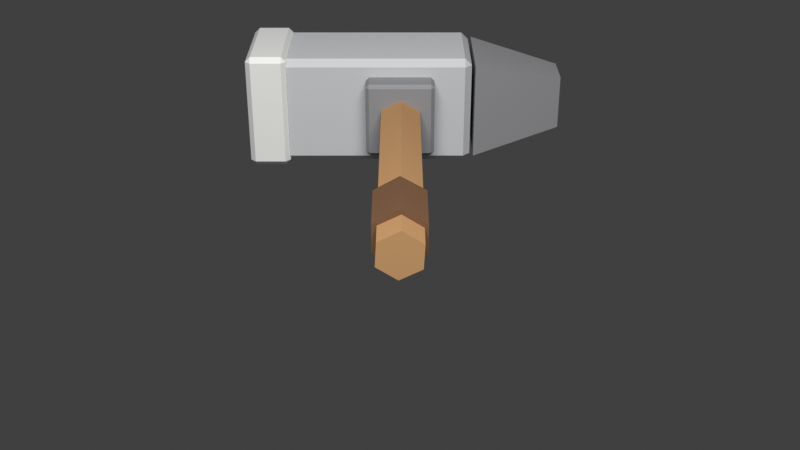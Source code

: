 # Source: evilquest_hammer.blend  (saved by Blender 5.1.30; exported with 4.5.12 LTS)
import bpy
from mathutils import Matrix  # noqa: F401  (used for matrix-valued properties, if any)

bpy.ops.wm.read_factory_settings(use_empty=True)
scene = bpy.context.scene
scene.name = 'Scene'

# ---- collections
col_collection = bpy.data.collections.new('Collection'); scene.collection.children.link(col_collection)
col_gltf_not_exported = bpy.data.collections.new('glTF_not_exported'); scene.collection.children.link(col_gltf_not_exported)
col_gltf_not_exported.hide_render = True
col_gltf_not_exported.hide_viewport = True

# ---- materials (node trees are filled in below, after node groups)
mat_hammer_iron_dark = bpy.data.materials.new('Hammer_iron_dark')
mat_hammer_iron_dark.diffuse_color = (0.26, 0.26, 0.27, 1.0)
mat_hammer_oak_handle = bpy.data.materials.new('Hammer_oak_handle')
mat_hammer_oak_handle.diffuse_color = (0.45, 0.25, 0.11, 1.0)
mat_hammer_dark_leather = bpy.data.materials.new('Hammer_dark_leather')
mat_hammer_dark_leather.diffuse_color = (0.16, 0.08, 0.04, 1.0)
mat_hammer_iron_mid = bpy.data.materials.new('Hammer_iron_mid')
mat_hammer_iron_mid.diffuse_color = (0.54, 0.55, 0.56, 1.0)
mat_hammer_iron_light = bpy.data.materials.new('Hammer_iron_light')
mat_hammer_iron_light.diffuse_color = (0.78, 0.78, 0.76, 1.0)

# ---- material node trees
mat_hammer_iron_dark.use_nodes = True; mat_hammer_iron_dark.node_tree.nodes.clear()
_N = mat_hammer_iron_dark.node_tree.nodes; _L = mat_hammer_iron_dark.node_tree.links
n0 = _N.new('ShaderNodeBsdfPrincipled'); n0.name = 'Principled BSDF'; n0.location = (-200, 100)
n0.inputs[0].default_value = (0.26, 0.26, 0.27, 1.0)
n0.inputs[2].default_value = 0.74
n0.inputs[13].default_value = 0.22
n1 = _N.new('ShaderNodeOutputMaterial'); n1.name = 'Material Output'; n1.location = (200, 100)
_L.new(n0.outputs[0], n1.inputs[0])
n1.is_active_output = True
mat_hammer_oak_handle.use_nodes = True; mat_hammer_oak_handle.node_tree.nodes.clear()
_N = mat_hammer_oak_handle.node_tree.nodes; _L = mat_hammer_oak_handle.node_tree.links
n0 = _N.new('ShaderNodeBsdfPrincipled'); n0.name = 'Principled BSDF'; n0.location = (-200, 100)
n0.inputs[0].default_value = (0.45, 0.25, 0.11, 1.0)
n0.inputs[2].default_value = 0.92
n0.inputs[13].default_value = 0.22
n1 = _N.new('ShaderNodeOutputMaterial'); n1.name = 'Material Output'; n1.location = (200, 100)
_L.new(n0.outputs[0], n1.inputs[0])
n1.is_active_output = True
mat_hammer_dark_leather.use_nodes = True; mat_hammer_dark_leather.node_tree.nodes.clear()
_N = mat_hammer_dark_leather.node_tree.nodes; _L = mat_hammer_dark_leather.node_tree.links
n0 = _N.new('ShaderNodeBsdfPrincipled'); n0.name = 'Principled BSDF'; n0.location = (-200, 100)
n0.inputs[0].default_value = (0.16, 0.08, 0.04, 1.0)
n0.inputs[2].default_value = 0.9
n0.inputs[13].default_value = 0.22
n1 = _N.new('ShaderNodeOutputMaterial'); n1.name = 'Material Output'; n1.location = (200, 100)
_L.new(n0.outputs[0], n1.inputs[0])
n1.is_active_output = True
mat_hammer_iron_mid.use_nodes = True; mat_hammer_iron_mid.node_tree.nodes.clear()
_N = mat_hammer_iron_mid.node_tree.nodes; _L = mat_hammer_iron_mid.node_tree.links
n0 = _N.new('ShaderNodeBsdfPrincipled'); n0.name = 'Principled BSDF'; n0.location = (-200, 100)
n0.inputs[0].default_value = (0.54, 0.55, 0.56, 1.0)
n0.inputs[2].default_value = 0.62
n0.inputs[13].default_value = 0.22
n1 = _N.new('ShaderNodeOutputMaterial'); n1.name = 'Material Output'; n1.location = (200, 100)
_L.new(n0.outputs[0], n1.inputs[0])
n1.is_active_output = True
mat_hammer_iron_light.use_nodes = True; mat_hammer_iron_light.node_tree.nodes.clear()
_N = mat_hammer_iron_light.node_tree.nodes; _L = mat_hammer_iron_light.node_tree.links
n0 = _N.new('ShaderNodeBsdfPrincipled'); n0.name = 'Principled BSDF'; n0.location = (-200, 100)
n0.inputs[0].default_value = (0.78, 0.78, 0.76, 1.0)
n0.inputs[2].default_value = 0.58
n0.inputs[13].default_value = 0.22
n1 = _N.new('ShaderNodeOutputMaterial'); n1.name = 'Material Output'; n1.location = (200, 100)
_L.new(n0.outputs[0], n1.inputs[0])
n1.is_active_output = True

# ---- world
world_world = bpy.data.worlds.new('World'); scene.world = world_world
world_world.use_nodes = True; world_world.node_tree.nodes.clear()
_N = world_world.node_tree.nodes; _L = world_world.node_tree.links
n0 = _N.new('ShaderNodeOutputWorld'); n0.name = 'World Output'; n0.location = (200, 100)
n1 = _N.new('ShaderNodeBackground'); n1.name = 'Background'; n1.location = (-200, 100)
n1.inputs[0].default_value = (0.05088, 0.05088, 0.05088, 1.0)
_L.new(n1.outputs[0], n0.inputs[0])
n0.is_active_output = True
world_world.color = (0.05088, 0.05088, 0.05088)
world_world.sun_shadow_jitter_overblur = 0.0

# ---- cameras
cam_camera_004 = bpy.data.cameras.new('Camera.004')

# ---- lights
light_area_004 = bpy.data.lights.new('Area.004', 'AREA')
light_area_004.energy = 320.0
light_area_004.size = 3.0
light_area_004.size_y = 1.0

# ---- meshes
me_hammer_mesh = bpy.data.meshes.new('Hammer_mesh')
me_hammer_mesh.from_pydata([(0.22, 0.86, -0.14), (0.22, 1.14, -0.14), (0.22, 1.14, 0.14), (0.22, 0.86, 0.14), (0.48, 0.94, -0.08), (0.48, 1.06, -0.08), (0.48, 1.06, 0.08), (0.48, 0.94, 0.08), (0.003402, 0.86, 0.06491), (0.003402, 0.0, 0.06491), (0.05792, 0.86, 0.02951), (0.05792, 0.0, 0.02951), (0.05451, 0.86, -0.0354), (0.05451, 0.0, -0.0354), (-0.003402, 0.86, -0.06491), (-0.003402, 0.0, -0.06491), (-0.05792, 0.86, -0.02951), (-0.05792, 0.0, -0.02951), (-0.05451, 0.86, 0.0354), (-0.05451, 0.0, 0.0354), (0.0, 0.26, 0.078), (0.0, 0.08, 0.078), (0.06755, 0.26, 0.039), (0.06755, 0.08, 0.039), (0.06755, 0.26, -0.039), (0.06755, 0.08, -0.039), (0.0, 0.26, -0.078), (0.0, 0.08, -0.078), (-0.06755, 0.26, -0.039), (-0.06755, 0.08, -0.039), (-0.06755, 0.26, 0.039), (-0.06755, 0.08, 0.039), (-0.33, 0.88, -0.16), (-0.33, 0.86, -0.14), (-0.35, 0.88, -0.14), (-0.33, 0.86, 0.14), (-0.33, 0.88, 0.16), (-0.35, 0.88, 0.14), (-0.33, 1.12, -0.16), (-0.35, 1.12, -0.14), (-0.33, 1.14, -0.14), (-0.33, 1.12, 0.16), (-0.33, 1.14, 0.14), (-0.35, 1.12, 0.14), (0.19, 0.88, -0.16), (0.21, 0.88, -0.14), (0.19, 0.86, -0.14), (0.19, 0.88, 0.16), (0.19, 0.86, 0.14), (0.21, 0.88, 0.14), (0.19, 1.12, -0.16), (0.19, 1.14, -0.14), (0.21, 1.12, -0.14), (0.19, 1.12, 0.16), (0.21, 1.12, 0.14), (0.19, 1.14, 0.14), (-0.435, 0.865, -0.17), (-0.435, 0.85, -0.155), (-0.45, 0.865, -0.155), (-0.435, 0.85, 0.155), (-0.435, 0.865, 0.17), (-0.45, 0.865, 0.155), (-0.435, 1.135, -0.17), (-0.45, 1.135, -0.155), (-0.435, 1.15, -0.155), (-0.435, 1.135, 0.17), (-0.435, 1.15, 0.155), (-0.45, 1.135, 0.155), (-0.345, 0.865, -0.17), (-0.33, 0.865, -0.155), (-0.345, 0.85, -0.155), (-0.345, 0.865, 0.17), (-0.345, 0.85, 0.155), (-0.33, 0.865, 0.155), (-0.345, 1.135, -0.17), (-0.345, 1.15, -0.155), (-0.33, 1.135, -0.155), (-0.345, 1.135, 0.17), (-0.33, 1.135, 0.155), (-0.345, 1.15, 0.155), (-0.09, 0.8, -0.11), (-0.09, 0.79, -0.1), (-0.1, 0.8, -0.1), (-0.09, 0.79, 0.1), (-0.09, 0.8, 0.11), (-0.1, 0.8, 0.1), (-0.09, 0.86, -0.11), (-0.1, 0.86, -0.1), (-0.09, 0.87, -0.1), (-0.09, 0.86, 0.11), (-0.09, 0.87, 0.1), (-0.1, 0.86, 0.1), (0.09, 0.8, -0.11), (0.1, 0.8, -0.1), (0.09, 0.79, -0.1), (0.09, 0.8, 0.11), (0.09, 0.79, 0.1), (0.1, 0.8, 0.1), (0.09, 0.86, -0.11), (0.09, 0.87, -0.1), (0.1, 0.86, -0.1), (0.09, 0.86, 0.11), (0.1, 0.86, 0.1), (0.09, 0.87, 0.1)], [], [(0, 1, 2, 3), (4, 7, 6, 5), (0, 4, 5, 1), (1, 5, 6, 2), (2, 6, 7, 3), (3, 7, 4, 0), (8, 9, 11, 10), (10, 11, 13, 12), (12, 13, 15, 14), (14, 15, 17, 16), (11, 9, 19, 17, 15, 13), (16, 17, 19, 18), (18, 19, 9, 8), (8, 10, 12, 14, 16, 18), (20, 21, 23, 22), (22, 23, 25, 24), (24, 25, 27, 26), (26, 27, 29, 28), (23, 21, 31, 29, 27, 25), (28, 29, 31, 30), (30, 31, 21, 20), (20, 22, 24, 26, 28, 30), (32, 33, 34), (35, 36, 37), (38, 39, 40), (41, 42, 43), (44, 45, 46), (47, 48, 49), (50, 51, 52), (53, 54, 55), (38, 32, 34, 39), (33, 35, 37, 34), (36, 41, 43, 37), (42, 40, 39, 43), (50, 38, 40, 51), (41, 53, 55, 42), (54, 52, 51, 55), (44, 50, 52, 45), (53, 47, 49, 54), (48, 46, 45, 49), (32, 44, 46, 33), (47, 36, 35, 48), (38, 50, 44, 32), (34, 37, 43, 39), (46, 48, 35, 33), (53, 41, 36, 47), (40, 42, 55, 51), (52, 54, 49, 45), (56, 57, 58), (59, 60, 61), (62, 63, 64), (65, 66, 67), (68, 69, 70), (71, 72, 73), (74, 75, 76), (77, 78, 79), (62, 56, 58, 63), (57, 59, 61, 58), (60, 65, 67, 61), (66, 64, 63, 67), (74, 62, 64, 75), (65, 77, 79, 66), (78, 76, 75, 79), (68, 74, 76, 69), (77, 71, 73, 78), (72, 70, 69, 73), (56, 68, 70, 57), (71, 60, 59, 72), (62, 74, 68, 56), (58, 61, 67, 63), (70, 72, 59, 57), (77, 65, 60, 71), (64, 66, 79, 75), (76, 78, 73, 69), (80, 81, 82), (83, 84, 85), (86, 87, 88), (89, 90, 91), (92, 93, 94), (95, 96, 97), (98, 99, 100), (101, 102, 103), (86, 80, 82, 87), (81, 83, 85, 82), (84, 89, 91, 85), (90, 88, 87, 91), (98, 86, 88, 99), (89, 101, 103, 90), (102, 100, 99, 103), (92, 98, 100, 93), (101, 95, 97, 102), (96, 94, 93, 97), (80, 92, 94, 81), (95, 84, 83, 96), (86, 98, 92, 80), (82, 85, 91, 87), (94, 96, 83, 81), (101, 89, 84, 95), (88, 90, 103, 99), (100, 102, 97, 93)])
me_hammer_mesh.polygons.foreach_set('material_index', [0, 0, 0, 0, 0, 0, 1, 1, 1, 1, 1, 1, 1, 1, 2, 2, 2, 2, 2, 2, 2, 2, 3, 3, 3, 3, 3, 3, 3, 3, 3, 3, 3, 3, 3, 3, 3, 3, 3, 3, 3, 3, 3, 3, 3, 3, 3, 3, 4, 4, 4, 4, 4, 4, 4, 4, 4, 4, 4, 4, 4, 4, 4, 4, 4, 4, 4, 4, 4, 4, 4, 4, 4, 4, 0, 0, 0, 0, 0, 0, 0, 0, 0, 0, 0, 0, 0, 0, 0, 0, 0, 0, 0, 0, 0, 0, 0, 0, 0, 0])
_uv = me_hammer_mesh.uv_layers.new(name='UVMap')
_uv.uv.foreach_set('vector', [0.0, 0.0, 0.0, 0.0, 0.0, 0.0, 0.0, 0.0, 0.0, 0.0, 0.0, 0.0, 0.0, 0.0, 0.0, 0.0, 0.0, 0.0, 0.0, 0.0, 0.0, 0.0, 0.0, 0.0, 0.0, 0.0, 0.0, 0.0, 0.0, 0.0, 0.0, 0.0, 0.0, 0.0, 0.0, 0.0, 0.0, 0.0, 0.0, 0.0, 0.0, 0.0, 0.0, 0.0, 0.0, 0.0, 0.0, 0.0, 1.0, 0.5, 1.0, 1.0, 0.8333, 1.0, 0.8333, 0.5, 0.8333, 0.5, 0.8333, 1.0, 0.6667, 1.0, 0.6667, 0.5, 0.6667, 0.5, 0.6667, 1.0, 0.5, 1.0, 0.5, 0.5, 0.5, 0.5, 0.5, 1.0, 0.3333, 1.0, 0.3333, 0.5, 0.4578, 0.37, 0.25, 0.49, 0.04215, 0.37, 0.04215, 0.13, 0.25, 0.01, 0.4578, 0.13, 0.3333, 0.5, 0.3333, 1.0, 0.1667, 1.0, 0.1667, 0.5, 0.1667, 0.5, 0.1667, 1.0, -8.941e-08, 1.0, -8.941e-08, 0.5, 0.75, 0.49, 0.9578, 0.37, 0.9578, 0.13, 0.75, 0.01, 0.5422, 0.13, 0.5422, 0.37, 1.0, 0.5, 1.0, 1.0, 0.8333, 1.0, 0.8333, 0.5, 0.8333, 0.5, 0.8333, 1.0, 0.6667, 1.0, 0.6667, 0.5, 0.6667, 0.5, 0.6667, 1.0, 0.5, 1.0, 0.5, 0.5, 0.5, 0.5, 0.5, 1.0, 0.3333, 1.0, 0.3333, 0.5, 0.4578, 0.37, 0.25, 0.49, 0.04215, 0.37, 0.04215, 0.13, 0.25, 0.01, 0.4578, 0.13, 0.3333, 0.5, 0.3333, 1.0, 0.1667, 1.0, 0.1667, 0.5, 0.1667, 0.5, 0.1667, 1.0, -8.941e-08, 1.0, -8.941e-08, 0.5, 0.75, 0.49, 0.9578, 0.37, 0.9578, 0.13, 0.75, 0.01, 0.5422, 0.13, 0.5422, 0.37, 0.1339, 0.7321, 0.1339, 0.75, 0.125, 0.7321, 0.6094, 0.0, 0.625, 0.01786, 0.6094, 0.01786, 0.1339, 0.5179, 0.125, 0.5179, 0.1339, 0.5, 0.625, 0.2411, 0.6094, 0.2567, 0.6094, 0.2321, 0.3661, 0.7321, 0.3867, 0.7321, 0.3783, 0.7545, 0.6295, 0.7455, 0.6094, 0.7589, 0.6094, 0.7366, 0.3661, 0.5179, 0.3783, 0.4955, 0.3867, 0.5179, 0.6295, 0.5045, 0.6094, 0.5134, 0.6094, 0.4911, 0.1339, 0.5179, 0.1339, 0.7321, 0.125, 0.7321, 0.125, 0.5179, 0.3906, 0.0, 0.6094, 0.0, 0.6094, 0.01786, 0.3906, 0.01786, 0.625, 0.01786, 0.625, 0.2411, 0.6094, 0.2321, 0.6094, 0.01786, 0.6094, 0.2567, 0.3906, 0.2589, 0.3906, 0.2321, 0.6094, 0.2321, 0.3661, 0.5179, 0.1339, 0.5179, 0.1339, 0.5, 0.3783, 0.4955, 0.625, 0.2411, 0.6295, 0.5045, 0.6094, 0.4911, 0.6094, 0.2567, 0.6094, 0.5134, 0.3867, 0.5179, 0.3783, 0.4955, 0.6094, 0.4911, 0.3661, 0.7321, 0.3661, 0.5179, 0.3867, 0.5179, 0.3867, 0.7321, 0.6295, 0.5045, 0.6295, 0.7455, 0.6094, 0.7366, 0.6094, 0.5134, 0.6094, 0.7589, 0.3783, 0.7545, 0.3867, 0.7321, 0.6094, 0.7366, 0.1339, 0.7321, 0.3661, 0.7321, 0.3783, 0.7545, 0.1339, 0.75, 0.6295, 0.7455, 0.625, 0.9911, 0.6094, 0.9911, 0.6094, 0.7589, 0.1339, 0.5179, 0.3661, 0.5179, 0.3661, 0.7321, 0.1339, 0.7321, 0.3906, 0.01786, 0.6094, 0.01786, 0.6094, 0.2321, 0.3906, 0.2321, 0.3783, 0.7545, 0.6094, 0.7589, 0.6094, 0.9911, 0.3906, 0.9911, 0.6295, 0.5045, 0.8661, 0.5179, 0.8661, 0.7321, 0.6295, 0.7455, 0.3906, 0.2589, 0.6094, 0.2567, 0.6094, 0.4911, 0.3783, 0.4955, 0.3867, 0.5179, 0.6094, 0.5134, 0.6094, 0.7366, 0.3867, 0.7321, 0.1562, 0.7375, 0.1563, 0.75, 0.125, 0.7375, 0.614, 0.0, 0.625, 0.0125, 0.614, 0.0125, 0.1562, 0.5125, 0.125, 0.5125, 0.1563, 0.5, 0.625, 0.2521, 0.614, 0.2734, 0.614, 0.2375, 0.3438, 0.7375, 0.3833, 0.7375, 0.3649, 0.7656, 0.6406, 0.7594, 0.614, 0.7812, 0.614, 0.7406, 0.3438, 0.5125, 0.3649, 0.4844, 0.3833, 0.5125, 0.6406, 0.4906, 0.614, 0.5094, 0.614, 0.4688, 0.1562, 0.5125, 0.1562, 0.7375, 0.125, 0.7375, 0.125, 0.5125, 0.386, 0.0, 0.614, 0.0, 0.614, 0.0125, 0.386, 0.0125, 0.625, 0.0125, 0.625, 0.2521, 0.614, 0.2375, 0.614, 0.0125, 0.614, 0.2734, 0.386, 0.2812, 0.386, 0.2375, 0.614, 0.2375, 0.3438, 0.5125, 0.1562, 0.5125, 0.1563, 0.5, 0.3649, 0.4844, 0.625, 0.2521, 0.6406, 0.4906, 0.614, 0.4688, 0.614, 0.2734, 0.614, 0.5094, 0.3833, 0.5125, 0.3649, 0.4844, 0.614, 0.4688, 0.3438, 0.7375, 0.3438, 0.5125, 0.3833, 0.5125, 0.3833, 0.7375, 0.6406, 0.4906, 0.6406, 0.7594, 0.614, 0.7406, 0.614, 0.5094, 0.614, 0.7812, 0.3649, 0.7656, 0.3833, 0.7375, 0.614, 0.7406, 0.1562, 0.7375, 0.3438, 0.7375, 0.3649, 0.7656, 0.1563, 0.75, 0.6406, 0.7594, 0.625, 0.9688, 0.614, 0.9688, 0.614, 0.7812, 0.1562, 0.5125, 0.3438, 0.5125, 0.3438, 0.7375, 0.1562, 0.7375, 0.386, 0.0125, 0.614, 0.0125, 0.614, 0.2375, 0.386, 0.2375, 0.3649, 0.7656, 0.614, 0.7812, 0.614, 0.9688, 0.386, 0.9688, 0.6406, 0.4906, 0.8438, 0.5125, 0.8438, 0.7375, 0.6406, 0.7594, 0.386, 0.2812, 0.614, 0.2734, 0.614, 0.4688, 0.3649, 0.4844, 0.3833, 0.5125, 0.614, 0.5094, 0.614, 0.7406, 0.3833, 0.7375, 0.1375, 0.7187, 0.1375, 0.75, 0.125, 0.7188, 0.6136, 0.9875, 0.625, 0.9875, 0.6136, 1.0, 0.1375, 0.5312, 0.125, 0.5312, 0.1375, 0.5, 0.625, 0.2479, 0.6136, 0.2625, 0.6136, 0.2266, 0.3625, 0.7188, 0.3835, 0.7188, 0.3744, 0.7563, 0.6312, 0.7406, 0.6136, 0.7625, 0.6136, 0.7266, 0.3625, 0.5312, 0.3744, 0.4938, 0.3835, 0.5312, 0.6312, 0.5203, 0.6136, 0.5312, 0.6136, 0.4906, 0.1375, 0.5312, 0.1375, 0.7187, 0.125, 0.7188, 0.125, 0.5312, 0.3864, 0.0, 0.6136, 0.0, 0.6136, 0.03125, 0.3864, 0.03125, 0.625, 0.03125, 0.625, 0.2479, 0.6136, 0.2266, 0.6136, 0.03125, 0.6136, 0.2625, 0.3864, 0.2625, 0.3864, 0.2188, 0.6136, 0.2266, 0.3625, 0.5312, 0.1375, 0.5312, 0.1375, 0.5, 0.3744, 0.4938, 0.625, 0.2479, 0.6312, 0.5203, 0.6136, 0.4906, 0.6136, 0.2625, 0.6136, 0.5312, 0.3835, 0.5312, 0.3744, 0.4938, 0.6136, 0.4906, 0.3625, 0.7188, 0.3625, 0.5312, 0.3835, 0.5312, 0.3835, 0.7188, 0.6312, 0.5203, 0.6312, 0.7406, 0.6136, 0.7266, 0.6136, 0.5312, 0.6136, 0.7625, 0.3744, 0.7563, 0.3835, 0.7188, 0.6136, 0.7266, 0.1375, 0.7187, 0.3625, 0.7188, 0.3744, 0.7563, 0.1375, 0.75, 0.6312, 0.7406, 0.625, 0.9875, 0.6136, 0.9875, 0.6136, 0.7625, 0.1375, 0.5312, 0.3625, 0.5312, 0.3625, 0.7188, 0.1375, 0.7187, 0.3864, 0.03125, 0.6136, 0.03125, 0.6136, 0.2266, 0.3864, 0.2188, 0.3744, 0.7563, 0.6136, 0.7625, 0.6136, 0.9875, 0.3864, 0.9875, 0.6312, 0.5203, 0.8625, 0.5312, 0.8625, 0.7188, 0.6312, 0.7406, 0.3864, 0.2625, 0.6136, 0.2625, 0.6136, 0.4906, 0.3744, 0.4938, 0.3835, 0.5312, 0.6136, 0.5312, 0.6136, 0.7266, 0.3835, 0.7188])
me_hammer_mesh.materials.append(mat_hammer_iron_dark)
me_hammer_mesh.materials.append(mat_hammer_oak_handle)
me_hammer_mesh.materials.append(mat_hammer_dark_leather)
me_hammer_mesh.materials.append(mat_hammer_iron_mid)
me_hammer_mesh.materials.append(mat_hammer_iron_light)
me_hammer_mesh.update()

# ---- objects
ob_hammer_001 = bpy.data.objects.new('Hammer.001', me_hammer_mesh)
ob_hammer_key_light = bpy.data.objects.new('Hammer_Key_Light', light_area_004)
ob_camera = bpy.data.objects.new('Camera', cam_camera_004)

# ---- transforms, parenting, visibility, modifiers, constraints
ob_hammer_001.location = (0.0, 0.0, 0.0)
ob_hammer_key_light.location = (0.0, -2.5, 3.0)
ob_camera.location = (0.0, -2.2, 1.25)
ob_camera.rotation_euler = (1.082, 0.0, 0.0)

# ---- collection membership
col_collection.objects.link(ob_hammer_001)
col_collection.objects.link(ob_hammer_key_light)
col_collection.objects.link(ob_camera)

# ---- scene / render settings (as saved in the file)
scene.camera = ob_camera
scene.frame_start = 1; scene.frame_end = 250; scene.frame_set(0)
scene.render.engine = 'BLENDER_EEVEE_NEXT'
scene.render.bake_bias = 0.0
scene.render.bake_samples = 0
scene.cycles.sampling_pattern = 'TABULATED_SOBOL'
scene.eevee.use_volume_custom_range = False
scene.view_settings.view_transform = 'Standard'
bpy.context.view_layer.update()
